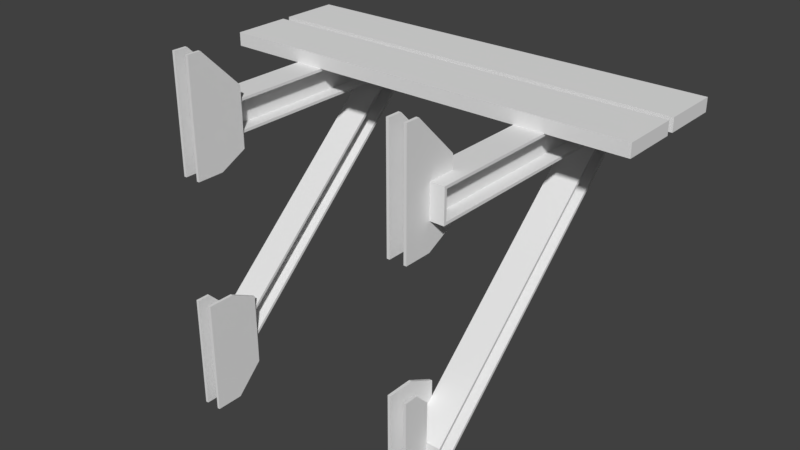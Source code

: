 # Source: track_buffer.blend  (saved by Blender 2.79.0; exported with 4.5.12 LTS)
import bpy
from mathutils import Matrix  # noqa: F401  (used for matrix-valued properties, if any)

bpy.ops.wm.read_factory_settings(use_empty=True)
scene = bpy.context.scene
scene.name = 'Scene'

# ---- collections
col_collection_1 = bpy.data.collections.new('Collection 1'); scene.collection.children.link(col_collection_1)

# ---- world
world_world = bpy.data.worlds.new('World'); scene.world = world_world
world_world.color = (0.05088, 0.05088, 0.05088)
world_world.use_sun_shadow = False
world_world.sun_shadow_jitter_overblur = 0.0
world_world.cycles.sampling_method = 'MANUAL'

# ---- meshes
me_cube_001 = bpy.data.meshes.new('Cube.001')
me_cube_001.from_pydata([(0.8, 0.53, -6.994e-08), (0.8, 0.75, -1.033e-08), (0.8, 0.53, 0.05), (0.8, 0.75, 0.05), (-0.8, 0.53, 6.994e-08), (-0.8, 0.75, 1.295e-07), (-0.8, 0.53, 0.05), (-0.8, 0.75, 0.05), (0.8, 0.78, -1.033e-08), (0.8, 1.0, -6.994e-08), (0.8, 0.78, 0.05), (0.8, 1.0, 0.05), (-0.8, 0.78, 1.295e-07), (-0.8, 1.0, 6.994e-08), (-0.8, 0.78, 0.05), (-0.8, 1.0, 0.05), (-0.45, 0.06, -0.11), (-0.45, 1.0, -0.12), (-0.45, 0.06, -0.01), (-0.45, 0.99, -0.01), (-0.46, 0.06, -0.11), (-0.46, 0.99, -0.1156), (-0.46, 0.06, -0.01), (-0.46, 0.99, -0.01), (-0.45, 0.88, -0.12), (-0.45, 0.88, -0.01), (-0.46, 0.88, -0.01), (-0.46, 0.9057, -0.11), (-0.45, 0.06, -0.8844), (-0.45, 0.06, -0.9771), (-0.46, 0.06, -0.9771), (-0.46, 0.06, -0.8844), (-0.45, 0.05, 4.307e-08), (-0.45, 0.05, -0.12), (-0.45, 0.99, -0.1156), (-0.45, 1.0, 3.934e-08), (-0.45, 0.88, 9.894e-08), (-0.46, 0.88, 9.982e-08), (-0.46, 0.05, 4.394e-08), (-0.46, 0.05, -0.12), (-0.46, 1.0, 4.021e-08), (-0.46, 1.0, -0.12), (-0.46, 0.88, -0.12), (-0.45, 0.9057, -0.11), (-0.45, 0.05, -0.88), (-0.45, 0.05, -1.0), (-0.46, 0.05, -1.0), (-0.46, 0.05, -0.88), (-0.51, 0.88, 1.042e-07), (-0.51, 0.05, 4.831e-08), (-0.51, 0.05, -0.12), (-0.51, 1.0, 4.459e-08), (-0.51, 1.0, -0.12), (-0.51, 0.88, -0.12), (-0.51, 0.05, -1.0), (-0.51, 0.05, -0.88), (-0.51, 0.88, -0.01), (-0.51, 0.06, -0.01), (-0.51, 0.06, -0.11), (-0.51, 0.99, -0.01), (-0.51, 0.99, -0.1156), (-0.51, 0.9057, -0.11), (-0.51, 0.06, -0.9771), (-0.51, 0.06, -0.8844), (-0.4, 0.05, 3.869e-08), (-0.4, 0.05, -0.12), (-0.4, 1.0, -0.12), (-0.4, 1.0, 3.497e-08), (-0.4, 0.88, 9.457e-08), (-0.4, 0.88, -0.12), (-0.4, 0.05, -0.88), (-0.4, 0.05, -1.0), (-0.4, 0.06, -0.01), (-0.4, 0.06, -0.11), (-0.4, 0.99, -0.1156), (-0.4, 0.99, -0.01), (-0.4, 0.88, -0.01), (-0.4, 0.9057, -0.11), (-0.4, 0.06, -0.8844), (-0.4, 0.06, -0.9771), (-0.45, 1.49e-08, -0.12), (-0.45, 0.05, -0.12), (-0.45, 7.451e-09, 3.934e-08), (-0.45, 0.05, 4.307e-08), (-0.46, 1.49e-08, -0.12), (-0.46, 0.05, -0.12), (-0.46, 7.451e-09, 4.021e-08), (-0.46, 0.05, 4.394e-08), (-0.45, 1.49e-08, -0.22), (-0.45, 0.05, -0.22), (-0.46, 0.05, -0.22), (-0.46, 1.49e-08, -0.22), (-0.45, 0.1, 0.1), (-0.45, 0.0, 0.2), (-0.46, 0.0, 0.2), (-0.46, 0.1, 0.1), (-0.45, -0.05, 3.561e-08), (-0.45, -0.05, -0.12), (-0.46, -0.05, 3.649e-08), (-0.46, -0.05, -0.12), (-0.45, -0.05, -0.22), (-0.46, -0.05, -0.22), (-0.46, -0.05, 0.2), (-0.45, -0.05, 0.2), (-0.45, 0.15, 3.934e-08), (-0.46, 0.15, 4.021e-08), (-0.46, 0.15, -0.12), (-0.45, 0.15, -0.12), (-0.46, 0.15, -0.17), (-0.45, 0.15, -0.17), (-0.45, 0.15, 0.05), (-0.46, 0.15, 0.05), (-0.39, 1.49e-08, -0.22), (-0.39, 0.05, -0.22), (-0.4, 0.05, -0.22), (-0.4, 1.49e-08, -0.22), (-0.39, 0.1, 0.1), (-0.39, 0.0, 0.2), (-0.4, 0.0, 0.2), (-0.4, 0.1, 0.1), (-0.39, -0.05, -0.22), (-0.4, -0.05, -0.22), (-0.4, -0.05, 0.2), (-0.39, -0.05, 0.2), (-0.4, 0.15, -0.17), (-0.39, 0.15, -0.17), (-0.39, 0.15, 0.05), (-0.4, 0.15, 0.05), (-0.45, -0.05, -0.68), (-0.46, -0.05, -0.68), (-0.45, 5.96e-08, -0.68), (-0.46, 5.96e-08, -0.68), (-0.45, 0.05, -0.73), (-0.46, 0.05, -0.73), (-0.45, 0.0, -1.1), (-0.46, 0.0, -1.1), (-0.45, -0.05, -1.1), (-0.46, -0.05, -1.1), (-0.45, 0.05, -1.05), (-0.46, 0.05, -1.05), (-0.39, -0.05, -0.68), (-0.4, -0.05, -0.68), (-0.39, -0.05, -1.1), (-0.4, -0.05, -1.1), (-0.39, 0.15, -0.73), (-0.4, 0.15, -0.73), (-0.39, 0.15, -1.0), (-0.4, 0.15, -1.0), (-0.39, 0.05, -0.68), (-0.4, 0.05, -0.68), (-0.4, 0.05, -1.1), (-0.39, 0.05, -1.1), (-0.4, 0.03, -0.75), (-0.4, 0.04, -0.75), (-0.4, 0.03, -0.74), (-0.4, 0.04, -0.74), (-0.45, 0.03, -0.75), (-0.45, 0.04, -0.75), (-0.45, 0.03, -0.74), (-0.45, 0.04, -0.74), (-0.4, 0.03, -1.04), (-0.4, 0.04, -1.04), (-0.4, 0.03, -1.03), (-0.4, 0.04, -1.03), (-0.45, 0.03, -1.04), (-0.45, 0.04, -1.04), (-0.45, 0.03, -1.03), (-0.45, 0.04, -1.03), (-0.4, 0.03, -0.21), (-0.4, 0.04, -0.21), (-0.4, 0.03, -0.2), (-0.4, 0.04, -0.2), (-0.45, 0.03, -0.21), (-0.45, 0.04, -0.21), (-0.45, 0.03, -0.2), (-0.45, 0.04, -0.2), (-0.4, 0.03, 0.08), (-0.4, 0.04, 0.08), (-0.4, 0.03, 0.09), (-0.4, 0.04, 0.09), (-0.45, 0.03, 0.08), (-0.45, 0.04, 0.08), (-0.45, 0.03, 0.09), (-0.45, 0.04, 0.09), (0.45, 0.06, -0.11), (0.45, 1.0, -0.12), (0.45, 0.06, -0.01), (0.45, 0.99, -0.01), (0.46, 0.06, -0.11), (0.46, 0.99, -0.1156), (0.46, 0.06, -0.01), (0.46, 0.99, -0.01), (0.45, 0.88, -0.12), (0.45, 0.88, -0.01), (0.46, 0.88, -0.01), (0.46, 0.9057, -0.11), (0.45, 0.06, -0.8844), (0.45, 0.06, -0.9771), (0.46, 0.06, -0.9771), (0.46, 0.06, -0.8844), (0.45, 0.05, -3.561e-08), (0.45, 0.05, -0.12), (0.45, 0.99, -0.1156), (0.45, 1.0, -3.934e-08), (0.45, 0.88, 2.026e-08), (0.46, 0.88, 1.939e-08), (0.46, 0.05, -3.649e-08), (0.46, 0.05, -0.12), (0.46, 1.0, -4.021e-08), (0.46, 1.0, -0.12), (0.46, 0.88, -0.12), (0.45, 0.9057, -0.11), (0.45, 0.05, -0.88), (0.45, 0.05, -1.0), (0.46, 0.05, -1.0), (0.46, 0.05, -0.88), (0.51, 0.88, 1.502e-08), (0.51, 0.05, -4.086e-08), (0.51, 0.05, -0.12), (0.51, 1.0, -4.459e-08), (0.51, 1.0, -0.12), (0.51, 0.88, -0.12), (0.51, 0.05, -1.0), (0.51, 0.05, -0.88), (0.51, 0.88, -0.01), (0.51, 0.06, -0.01), (0.51, 0.06, -0.11), (0.51, 0.99, -0.01), (0.51, 0.99, -0.1156), (0.51, 0.9057, -0.11), (0.51, 0.06, -0.9771), (0.51, 0.06, -0.8844), (0.4, 0.05, -3.124e-08), (0.4, 0.05, -0.12), (0.4, 1.0, -0.12), (0.4, 1.0, -3.497e-08), (0.4, 0.88, 2.464e-08), (0.4, 0.88, -0.12), (0.4, 0.05, -0.88), (0.4, 0.05, -1.0), (0.4, 0.06, -0.01), (0.4, 0.06, -0.11), (0.4, 0.99, -0.1156), (0.4, 0.99, -0.01), (0.4, 0.88, -0.01), (0.4, 0.9057, -0.11), (0.4, 0.06, -0.8844), (0.4, 0.06, -0.9771), (0.45, 1.49e-08, -0.12), (0.45, 0.05, -0.12), (0.45, 7.451e-09, -3.934e-08), (0.45, 0.05, -3.561e-08), (0.46, 1.49e-08, -0.12), (0.46, 0.05, -0.12), (0.46, 7.451e-09, -4.021e-08), (0.46, 0.05, -3.649e-08), (0.45, 1.49e-08, -0.22), (0.45, 0.05, -0.22), (0.46, 0.05, -0.22), (0.46, 1.49e-08, -0.22), (0.45, 0.1, 0.1), (0.45, 0.0, 0.2), (0.46, 0.0, 0.2), (0.46, 0.1, 0.1), (0.45, -0.05, -4.307e-08), (0.45, -0.05, -0.12), (0.46, -0.05, -4.394e-08), (0.46, -0.05, -0.12), (0.45, -0.05, -0.22), (0.46, -0.05, -0.22), (0.46, -0.05, 0.2), (0.45, -0.05, 0.2), (0.45, 0.15, -3.934e-08), (0.46, 0.15, -4.021e-08), (0.46, 0.15, -0.12), (0.45, 0.15, -0.12), (0.46, 0.15, -0.17), (0.45, 0.15, -0.17), (0.45, 0.15, 0.05), (0.46, 0.15, 0.05), (0.39, 1.49e-08, -0.22), (0.39, 0.05, -0.22), (0.4, 0.05, -0.22), (0.4, 1.49e-08, -0.22), (0.39, 0.1, 0.1), (0.39, 0.0, 0.2), (0.4, 0.0, 0.2), (0.4, 0.1, 0.1), (0.39, -0.05, -0.22), (0.4, -0.05, -0.22), (0.4, -0.05, 0.2), (0.39, -0.05, 0.2), (0.4, 0.15, -0.17), (0.39, 0.15, -0.17), (0.39, 0.15, 0.05), (0.4, 0.15, 0.05), (0.45, -0.05, -0.68), (0.46, -0.05, -0.68), (0.45, 5.96e-08, -0.68), (0.46, 5.96e-08, -0.68), (0.45, 0.05, -0.73), (0.46, 0.05, -0.73), (0.45, 0.0, -1.1), (0.46, 0.0, -1.1), (0.45, -0.05, -1.1), (0.46, -0.05, -1.1), (0.45, 0.05, -1.05), (0.46, 0.05, -1.05), (0.39, -0.05, -0.68), (0.4, -0.05, -0.68), (0.39, -0.05, -1.1), (0.4, -0.05, -1.1), (0.39, 0.15, -0.73), (0.4, 0.15, -0.73), (0.39, 0.15, -1.0), (0.4, 0.15, -1.0), (0.39, 0.05, -0.68), (0.4, 0.05, -0.68), (0.4, 0.05, -1.1), (0.39, 0.05, -1.1), (0.4, 0.03, -0.75), (0.4, 0.04, -0.75), (0.4, 0.03, -0.74), (0.4, 0.04, -0.74), (0.45, 0.03, -0.75), (0.45, 0.04, -0.75), (0.45, 0.03, -0.74), (0.45, 0.04, -0.74), (0.4, 0.03, -1.04), (0.4, 0.04, -1.04), (0.4, 0.03, -1.03), (0.4, 0.04, -1.03), (0.45, 0.03, -1.04), (0.45, 0.04, -1.04), (0.45, 0.03, -1.03), (0.45, 0.04, -1.03), (0.4, 0.03, -0.21), (0.4, 0.04, -0.21), (0.4, 0.03, -0.2), (0.4, 0.04, -0.2), (0.45, 0.03, -0.21), (0.45, 0.04, -0.21), (0.45, 0.03, -0.2), (0.45, 0.04, -0.2), (0.4, 0.03, 0.08), (0.4, 0.04, 0.08), (0.4, 0.03, 0.09), (0.4, 0.04, 0.09), (0.45, 0.03, 0.08), (0.45, 0.04, 0.08), (0.45, 0.03, 0.09), (0.45, 0.04, 0.09)], [], [(0, 1, 3, 2), (2, 3, 7, 6), (6, 7, 5, 4), (4, 5, 1, 0), (2, 6, 4, 0), (7, 3, 1, 5), (8, 9, 11, 10), (10, 11, 15, 14), (14, 15, 13, 12), (12, 13, 9, 8), (10, 14, 12, 8), (15, 11, 9, 13), (43, 34, 19, 25), (36, 35, 40, 37), (26, 23, 21, 27), (24, 42, 47, 44), (32, 38, 39, 33), (40, 35, 17, 41), (39, 42, 24, 33), (22, 26, 27, 20), (32, 36, 37, 38), (16, 43, 25, 18), (47, 46, 45, 44), (34, 43, 28, 29), (27, 21, 30, 31), (41, 17, 45, 46), (43, 16, 73, 77), (44, 45, 71, 70), (34, 29, 79, 74), (37, 40, 51, 48), (38, 37, 48, 49), (30, 21, 60, 62), (41, 46, 54, 52), (33, 24, 69, 65), (28, 43, 77, 78), (20, 27, 61, 58), (45, 17, 66, 71), (21, 23, 59, 60), (27, 31, 63, 61), (36, 32, 64, 68), (24, 44, 70, 69), (22, 20, 58, 57), (56, 57, 49, 48), (57, 58, 50, 49), (60, 59, 51, 52), (58, 61, 53, 50), (59, 56, 48, 51), (63, 62, 54, 55), (61, 63, 55, 53), (62, 60, 52, 54), (39, 38, 49, 50), (46, 47, 55, 54), (23, 26, 56, 59), (40, 41, 52, 51), (26, 22, 57, 56), (42, 39, 50, 53), (47, 42, 53, 55), (31, 30, 62, 63), (73, 72, 64, 65), (75, 74, 66, 67), (72, 76, 68, 64), (77, 73, 65, 69), (76, 75, 67, 68), (79, 78, 70, 71), (78, 77, 69, 70), (74, 79, 71, 66), (35, 36, 68, 67), (16, 18, 72, 73), (25, 19, 75, 76), (19, 34, 74, 75), (32, 33, 65, 64), (18, 25, 76, 72), (29, 28, 78, 79), (17, 35, 67, 66), (80, 81, 83, 82), (92, 83, 104, 110), (86, 87, 85, 84), (81, 80, 88, 89), (91, 88, 100, 101), (91, 90, 89, 88), (88, 80, 97, 100), (84, 85, 90, 91), (93, 92, 95, 94), (82, 83, 92, 93), (87, 86, 94, 95), (94, 86, 98, 102), (96, 98, 99, 97), (97, 99, 101, 100), (98, 96, 103, 102), (93, 94, 102, 103), (82, 93, 103, 96), (80, 82, 96, 97), (84, 91, 101, 99), (86, 84, 99, 98), (104, 105, 111, 110), (106, 107, 109, 108), (90, 85, 106, 108), (81, 89, 109, 107), (89, 90, 108, 109), (87, 95, 111, 105), (95, 92, 110, 111), (117, 112, 113, 116), (125, 126, 116, 113), (118, 119, 114, 115), (115, 112, 120, 121), (115, 114, 113, 112), (117, 123, 120, 112), (117, 116, 119, 118), (120, 123, 122, 121), (117, 118, 122, 123), (118, 115, 121, 122), (126, 125, 124, 127), (114, 119, 127, 124), (113, 114, 124, 125), (119, 116, 126, 127), (135, 137, 129, 131), (134, 130, 128, 136), (136, 128, 129, 137), (135, 131, 133, 139), (132, 138, 139, 133), (134, 138, 132, 130), (129, 128, 130, 131), (131, 130, 132, 133), (135, 134, 136, 137), (134, 135, 139, 138), (141, 143, 142, 140), (149, 148, 144, 145), (151, 150, 147, 146), (145, 144, 146, 147), (150, 149, 145, 147), (151, 146, 144, 148), (142, 151, 148, 140), (143, 141, 149, 150), (142, 143, 150, 151), (141, 140, 148, 149), (164, 165, 161, 160), (154, 155, 159, 158), (162, 163, 167, 166), (156, 157, 153, 152), (154, 158, 156, 152), (159, 155, 153, 157), (162, 166, 164, 160), (167, 163, 161, 165), (172, 173, 169, 168), (170, 171, 175, 174), (170, 174, 172, 168), (175, 171, 169, 173), (180, 181, 177, 176), (178, 179, 183, 182), (178, 182, 180, 176), (183, 179, 177, 181), (211, 193, 187, 202), (204, 205, 208, 203), (194, 195, 189, 191), (192, 212, 215, 210), (200, 201, 207, 206), (208, 209, 185, 203), (207, 201, 192, 210), (190, 188, 195, 194), (200, 206, 205, 204), (184, 186, 193, 211), (215, 212, 213, 214), (202, 197, 196, 211), (195, 199, 198, 189), (209, 214, 213, 185), (211, 245, 241, 184), (212, 238, 239, 213), (202, 242, 247, 197), (205, 216, 219, 208), (206, 217, 216, 205), (198, 230, 228, 189), (209, 220, 222, 214), (201, 233, 237, 192), (196, 246, 245, 211), (188, 226, 229, 195), (213, 239, 234, 185), (189, 228, 227, 191), (195, 229, 231, 199), (204, 236, 232, 200), (192, 237, 238, 212), (190, 225, 226, 188), (224, 216, 217, 225), (225, 217, 218, 226), (228, 220, 219, 227), (226, 218, 221, 229), (227, 219, 216, 224), (231, 223, 222, 230), (229, 221, 223, 231), (230, 222, 220, 228), (207, 218, 217, 206), (214, 222, 223, 215), (191, 227, 224, 194), (208, 219, 220, 209), (194, 224, 225, 190), (210, 221, 218, 207), (215, 223, 221, 210), (199, 231, 230, 198), (241, 233, 232, 240), (243, 235, 234, 242), (240, 232, 236, 244), (245, 237, 233, 241), (244, 236, 235, 243), (247, 239, 238, 246), (246, 238, 237, 245), (242, 234, 239, 247), (203, 235, 236, 204), (184, 241, 240, 186), (193, 244, 243, 187), (187, 243, 242, 202), (200, 232, 233, 201), (186, 240, 244, 193), (197, 247, 246, 196), (185, 234, 235, 203), (248, 250, 251, 249), (260, 278, 272, 251), (254, 252, 253, 255), (249, 257, 256, 248), (259, 269, 268, 256), (259, 256, 257, 258), (256, 268, 265, 248), (252, 259, 258, 253), (261, 262, 263, 260), (250, 261, 260, 251), (255, 263, 262, 254), (262, 270, 266, 254), (264, 265, 267, 266), (265, 268, 269, 267), (266, 270, 271, 264), (261, 271, 270, 262), (250, 264, 271, 261), (248, 265, 264, 250), (252, 267, 269, 259), (254, 266, 267, 252), (272, 278, 279, 273), (274, 276, 277, 275), (258, 276, 274, 253), (249, 275, 277, 257), (257, 277, 276, 258), (255, 273, 279, 263), (263, 279, 278, 260), (285, 284, 281, 280), (293, 281, 284, 294), (286, 283, 282, 287), (283, 289, 288, 280), (283, 280, 281, 282), (285, 280, 288, 291), (285, 286, 287, 284), (288, 289, 290, 291), (285, 291, 290, 286), (286, 290, 289, 283), (294, 295, 292, 293), (282, 292, 295, 287), (281, 293, 292, 282), (287, 295, 294, 284), (303, 299, 297, 305), (302, 304, 296, 298), (304, 305, 297, 296), (303, 307, 301, 299), (300, 301, 307, 306), (302, 298, 300, 306), (297, 299, 298, 296), (299, 301, 300, 298), (303, 305, 304, 302), (302, 306, 307, 303), (309, 308, 310, 311), (317, 313, 312, 316), (319, 314, 315, 318), (313, 315, 314, 312), (318, 315, 313, 317), (319, 316, 312, 314), (310, 308, 316, 319), (311, 318, 317, 309), (310, 319, 318, 311), (309, 317, 316, 308), (332, 328, 329, 333), (322, 326, 327, 323), (330, 334, 335, 331), (324, 320, 321, 325), (322, 320, 324, 326), (327, 325, 321, 323), (330, 328, 332, 334), (335, 333, 329, 331), (340, 336, 337, 341), (338, 342, 343, 339), (338, 336, 340, 342), (343, 341, 337, 339), (348, 344, 345, 349), (346, 350, 351, 347), (346, 344, 348, 350), (351, 349, 345, 347)])
_uv = me_cube_001.uv_layers.new(name='UVMap')
_uv.uv.foreach_set('vector', [0.9999, 0.5148, 0.9999, 0.6442, 0.9705, 0.6442, 0.9705, 0.5148, 0.9705, 0.5148, 0.9705, 0.6442, 0.02952, 0.6442, 0.02952, 0.5148, 0.02952, 0.5148, 0.02952, 0.6442, 0.0001132, 0.6442, 0.0001129, 0.5148, 0.02952, 0.4854, 0.02952, 0.356, 0.9705, 0.356, 0.9705, 0.4854, 0.9705, 0.5148, 0.02952, 0.5148, 0.02952, 0.4854, 0.9705, 0.4854, 0.02952, 0.6442, 0.9705, 0.6442, 0.9705, 0.6736, 0.02952, 0.6736, 0.9999, 0.7032, 0.9999, 0.8326, 0.9705, 0.8326, 0.9705, 0.7032, 0.9705, 0.7032, 0.9705, 0.8326, 0.02952, 0.8326, 0.02952, 0.7032, 0.02952, 0.7032, 0.02952, 0.8326, 0.000113, 0.8326, 0.0001127, 0.7032, 0.02952, 0.9914, 0.02952, 0.862, 0.9705, 0.862, 0.9705, 0.9914, 0.9705, 0.7032, 0.02952, 0.7032, 0.02952, 0.6738, 0.9705, 0.6738, 0.02952, 0.8326, 0.9705, 0.8326, 0.9705, 0.862, 0.02952, 0.862, 0.3018, 0.2937, 0.3001, 0.3187, 0.3314, 0.3187, 0.3314, 0.2861, 0.3344, 0.2861, 0.3344, 0.3216, 0.3344, 0.3216, 0.3344, 0.2861, 0.3314, 0.2861, 0.3314, 0.3187, 0.3001, 0.3187, 0.3018, 0.2937, 0.2988, 0.2861, 0.2988, 0.2861, 0.07366, 0.0402, 0.07366, 0.0402, 0.3344, 0.0402, 0.3344, 0.0402, 0.2988, 0.0402, 0.2988, 0.0402, 0.3344, 0.3216, 0.3344, 0.3216, 0.2988, 0.3216, 0.2988, 0.3216, 0.2988, 0.0402, 0.2988, 0.2861, 0.2988, 0.2861, 0.2988, 0.0402, 0.3314, 0.04316, 0.3314, 0.2861, 0.3018, 0.2937, 0.3018, 0.04316, 0.3344, 0.0402, 0.3344, 0.2861, 0.3344, 0.2861, 0.3344, 0.0402, 0.3018, 0.04316, 0.3018, 0.2937, 0.3314, 0.2861, 0.3314, 0.04316, 0.07366, 0.0402, 0.03811, 0.0402, 0.03811, 0.0402, 0.07366, 0.0402, 0.3001, 0.3187, 0.3018, 0.2937, 0.07236, 0.04316, 0.04489, 0.04316, 0.3018, 0.2937, 0.3001, 0.3187, 0.04489, 0.04316, 0.07236, 0.04316, 0.2988, 0.3216, 0.2988, 0.3216, 0.03811, 0.0402, 0.03811, 0.0402, 0.3018, 0.2937, 0.3018, 0.04316, 0.3018, 0.04316, 0.3018, 0.2937, 0.07366, 0.0402, 0.03811, 0.0402, 0.03811, 0.0402, 0.07366, 0.0402, 0.3001, 0.3187, 0.04489, 0.04316, 0.04489, 0.04316, 0.3001, 0.3187, 0.3344, 0.2861, 0.3344, 0.3216, 0.3344, 0.3216, 0.3344, 0.2861, 0.3344, 0.0402, 0.3344, 0.2861, 0.3344, 0.2861, 0.3344, 0.0402, 0.04489, 0.04316, 0.3001, 0.3187, 0.3001, 0.3187, 0.04489, 0.04316, 0.2988, 0.3216, 0.03811, 0.0402, 0.03811, 0.0402, 0.2988, 0.3216, 0.2988, 0.0402, 0.2988, 0.2861, 0.2988, 0.2861, 0.2988, 0.0402, 0.07236, 0.04316, 0.3018, 0.2937, 0.3018, 0.2937, 0.07236, 0.04316, 0.3018, 0.04316, 0.3018, 0.2937, 0.3018, 0.2937, 0.3018, 0.04316, 0.03811, 0.0402, 0.2988, 0.3216, 0.2988, 0.3216, 0.03811, 0.0402, 0.3001, 0.3187, 0.3314, 0.3187, 0.3314, 0.3187, 0.3001, 0.3187, 0.3018, 0.2937, 0.07236, 0.04316, 0.07236, 0.04316, 0.3018, 0.2937, 0.3344, 0.2861, 0.3344, 0.0402, 0.3344, 0.0402, 0.3344, 0.2861, 0.2988, 0.2861, 0.07366, 0.0402, 0.07366, 0.0402, 0.2988, 0.2861, 0.3314, 0.04316, 0.3018, 0.04316, 0.3018, 0.04316, 0.3314, 0.04316, 0.3314, 0.2861, 0.3314, 0.04316, 0.3344, 0.0402, 0.3344, 0.2861, 0.3314, 0.04316, 0.3018, 0.04316, 0.2988, 0.0402, 0.3344, 0.0402, 0.3001, 0.3187, 0.3314, 0.3187, 0.3344, 0.3216, 0.2988, 0.3216, 0.3018, 0.04316, 0.3018, 0.2937, 0.2988, 0.2861, 0.2988, 0.0402, 0.3314, 0.3187, 0.3314, 0.2861, 0.3344, 0.2861, 0.3344, 0.3216, 0.07236, 0.04316, 0.04489, 0.04316, 0.03811, 0.0402, 0.07366, 0.0402, 0.3018, 0.2937, 0.07236, 0.04316, 0.07366, 0.0402, 0.2988, 0.2861, 0.04489, 0.04316, 0.3001, 0.3187, 0.2988, 0.3216, 0.03811, 0.0402, 0.2988, 0.0402, 0.3344, 0.0402, 0.3344, 0.0402, 0.2988, 0.0402, 0.03811, 0.0402, 0.07366, 0.0402, 0.07366, 0.0402, 0.03811, 0.0402, 0.3314, 0.3187, 0.3314, 0.2861, 0.3314, 0.2861, 0.3314, 0.3187, 0.3344, 0.3216, 0.2988, 0.3216, 0.2988, 0.3216, 0.3344, 0.3216, 0.3314, 0.2861, 0.3314, 0.04316, 0.3314, 0.04316, 0.3314, 0.2861, 0.2988, 0.2861, 0.2988, 0.0402, 0.2988, 0.0402, 0.2988, 0.2861, 0.07366, 0.0402, 0.2988, 0.2861, 0.2988, 0.2861, 0.07366, 0.0402, 0.07236, 0.04316, 0.04489, 0.04316, 0.04489, 0.04316, 0.07236, 0.04316, 0.3018, 0.04316, 0.3314, 0.04316, 0.3344, 0.0402, 0.2988, 0.0402, 0.3314, 0.3187, 0.3001, 0.3187, 0.2988, 0.3216, 0.3344, 0.3216, 0.3314, 0.04316, 0.3314, 0.2861, 0.3344, 0.2861, 0.3344, 0.0402, 0.3018, 0.2937, 0.3018, 0.04316, 0.2988, 0.0402, 0.2988, 0.2861, 0.3314, 0.2861, 0.3314, 0.3187, 0.3344, 0.3216, 0.3344, 0.2861, 0.04489, 0.04316, 0.07236, 0.04316, 0.07366, 0.0402, 0.03811, 0.0402, 0.07236, 0.04316, 0.3018, 0.2937, 0.2988, 0.2861, 0.07366, 0.0402, 0.3001, 0.3187, 0.04489, 0.04316, 0.03811, 0.0402, 0.2988, 0.3216, 0.3344, 0.3216, 0.3344, 0.2861, 0.3344, 0.2861, 0.3344, 0.3216, 0.3018, 0.04316, 0.3314, 0.04316, 0.3314, 0.04316, 0.3018, 0.04316, 0.3314, 0.2861, 0.3314, 0.3187, 0.3314, 0.3187, 0.3314, 0.2861, 0.3314, 0.3187, 0.3001, 0.3187, 0.3001, 0.3187, 0.3314, 0.3187, 0.3344, 0.0402, 0.2988, 0.0402, 0.2988, 0.0402, 0.3344, 0.0402, 0.3314, 0.04316, 0.3314, 0.2861, 0.3314, 0.2861, 0.3314, 0.04316, 0.04489, 0.04316, 0.07236, 0.04316, 0.07236, 0.04316, 0.04489, 0.04316, 0.2988, 0.3216, 0.3344, 0.3216, 0.3344, 0.3216, 0.2988, 0.3216, 0.2988, 0.02538, 0.2988, 0.0402, 0.3344, 0.0402, 0.3344, 0.02538, 0.364, 0.05501, 0.3344, 0.0402, 0.3344, 0.06982, 0.3492, 0.06982, 0.3344, 0.02538, 0.3344, 0.0402, 0.2988, 0.0402, 0.2988, 0.02538, 0.2988, 0.0402, 0.2988, 0.02538, 0.2692, 0.02538, 0.2692, 0.0402, 0.2692, 0.02538, 0.2692, 0.02538, 0.2692, 0.01057, 0.2692, 0.01057, 0.2692, 0.02538, 0.2692, 0.0402, 0.2692, 0.0402, 0.2692, 0.02538, 0.2692, 0.02538, 0.2988, 0.02538, 0.2988, 0.01057, 0.2692, 0.01057, 0.2988, 0.02538, 0.2988, 0.0402, 0.2692, 0.0402, 0.2692, 0.02538, 0.3936, 0.02538, 0.364, 0.05501, 0.364, 0.05501, 0.3936, 0.02538, 0.3344, 0.02538, 0.3344, 0.0402, 0.364, 0.05501, 0.3936, 0.02538, 0.3344, 0.0402, 0.3344, 0.02538, 0.3936, 0.02538, 0.364, 0.05501, 0.3936, 0.02538, 0.3344, 0.02538, 0.3344, 0.01057, 0.3936, 0.01057, 0.3344, 0.01057, 0.3344, 0.01057, 0.2988, 0.01057, 0.2988, 0.01057, 0.2988, 0.01057, 0.2988, 0.01057, 0.2692, 0.01057, 0.2692, 0.01057, 0.3344, 0.01057, 0.3344, 0.01057, 0.3936, 0.01057, 0.3936, 0.01057, 0.3936, 0.02538, 0.3936, 0.02538, 0.3936, 0.01057, 0.3936, 0.01057, 0.3344, 0.02538, 0.3936, 0.02538, 0.3936, 0.01057, 0.3344, 0.01057, 0.2988, 0.02538, 0.3344, 0.02538, 0.3344, 0.01057, 0.2988, 0.01057, 0.2988, 0.02538, 0.2692, 0.02538, 0.2692, 0.01057, 0.2988, 0.01057, 0.3344, 0.02538, 0.2988, 0.02538, 0.2988, 0.01057, 0.3344, 0.01057, 0.3344, 0.06982, 0.3344, 0.06982, 0.3492, 0.06982, 0.3492, 0.06982, 0.2988, 0.06982, 0.2988, 0.06982, 0.284, 0.06982, 0.284, 0.06982, 0.2692, 0.0402, 0.2988, 0.0402, 0.2988, 0.06982, 0.284, 0.06982, 0.2988, 0.0402, 0.2692, 0.0402, 0.284, 0.06982, 0.2988, 0.06982, 0.2692, 0.0402, 0.2692, 0.0402, 0.284, 0.06982, 0.284, 0.06982, 0.3344, 0.0402, 0.364, 0.05501, 0.3492, 0.06982, 0.3344, 0.06982, 0.364, 0.05501, 0.364, 0.05501, 0.3492, 0.06982, 0.3492, 0.06982, 0.3936, 0.02538, 0.2692, 0.02538, 0.2692, 0.0402, 0.364, 0.05501, 0.284, 0.06982, 0.3492, 0.06982, 0.364, 0.05501, 0.2692, 0.0402, 0.3936, 0.02538, 0.364, 0.05501, 0.2692, 0.0402, 0.2692, 0.02538, 0.2692, 0.02538, 0.2692, 0.02538, 0.2692, 0.01057, 0.2692, 0.01057, 0.2692, 0.02538, 0.2692, 0.0402, 0.2692, 0.0402, 0.2692, 0.02538, 0.3936, 0.02538, 0.3936, 0.01057, 0.2692, 0.01057, 0.2692, 0.02538, 0.3936, 0.02538, 0.364, 0.05501, 0.364, 0.05501, 0.3936, 0.02538, 0.2692, 0.01057, 0.3936, 0.01057, 0.3936, 0.01057, 0.2692, 0.01057, 0.3936, 0.02538, 0.3936, 0.02538, 0.3936, 0.01057, 0.3936, 0.01057, 0.3936, 0.02538, 0.2692, 0.02538, 0.2692, 0.01057, 0.3936, 0.01057, 0.3492, 0.06982, 0.284, 0.06982, 0.284, 0.06982, 0.3492, 0.06982, 0.2692, 0.0402, 0.364, 0.05501, 0.3492, 0.06982, 0.284, 0.06982, 0.2692, 0.0402, 0.2692, 0.0402, 0.284, 0.06982, 0.284, 0.06982, 0.364, 0.05501, 0.364, 0.05501, 0.3492, 0.06982, 0.3492, 0.06982, 0.008487, 0.02538, 0.008487, 0.01057, 0.1329, 0.01057, 0.1329, 0.02538, 0.008487, 0.02538, 0.1329, 0.02538, 0.1329, 0.01057, 0.008487, 0.01057, 0.008487, 0.01057, 0.1329, 0.01057, 0.1329, 0.01057, 0.008487, 0.01057, 0.008487, 0.02538, 0.1329, 0.02538, 0.1181, 0.0402, 0.0233, 0.0402, 0.1181, 0.0402, 0.0233, 0.0402, 0.0233, 0.0402, 0.1181, 0.0402, 0.008487, 0.02538, 0.0233, 0.0402, 0.1181, 0.0402, 0.1329, 0.02538, 0.1329, 0.01057, 0.1329, 0.01057, 0.1329, 0.02538, 0.1329, 0.02538, 0.1329, 0.02538, 0.1329, 0.02538, 0.1181, 0.0402, 0.1181, 0.0402, 0.008487, 0.02538, 0.008487, 0.02538, 0.008487, 0.01057, 0.008487, 0.01057, 0.008487, 0.02538, 0.008487, 0.02538, 0.0233, 0.0402, 0.0233, 0.0402, 0.1329, 0.01057, 0.008487, 0.01057, 0.008487, 0.01057, 0.1329, 0.01057, 0.1329, 0.0402, 0.1329, 0.0402, 0.1181, 0.06982, 0.1181, 0.06982, 0.008487, 0.0402, 0.008487, 0.0402, 0.03811, 0.06982, 0.03811, 0.06982, 0.1181, 0.06982, 0.1181, 0.06982, 0.03811, 0.06982, 0.03811, 0.06982, 0.008487, 0.0402, 0.1329, 0.0402, 0.1181, 0.06982, 0.03811, 0.06982, 0.008487, 0.0402, 0.03811, 0.06982, 0.1181, 0.06982, 0.1329, 0.0402, 0.008487, 0.01057, 0.008487, 0.0402, 0.1329, 0.0402, 0.1329, 0.01057, 0.008487, 0.01057, 0.1329, 0.01057, 0.1329, 0.0402, 0.008487, 0.0402, 0.008487, 0.01057, 0.008487, 0.01057, 0.008487, 0.0402, 0.008487, 0.0402, 0.1329, 0.01057, 0.1329, 0.01057, 0.1329, 0.0402, 0.1329, 0.0402, 0.02626, 0.03427, 0.02626, 0.03723, 0.02626, 0.03723, 0.02626, 0.03427, 0.1151, 0.03427, 0.1151, 0.03723, 0.1151, 0.03723, 0.1151, 0.03427, 0.02922, 0.03427, 0.02922, 0.03723, 0.02922, 0.03723, 0.02922, 0.03427, 0.1122, 0.03427, 0.1122, 0.03723, 0.1122, 0.03723, 0.1122, 0.03427, 0.1151, 0.03427, 0.1151, 0.03427, 0.1122, 0.03427, 0.1122, 0.03427, 0.1151, 0.03723, 0.1151, 0.03723, 0.1122, 0.03723, 0.1122, 0.03723, 0.02922, 0.03427, 0.02922, 0.03427, 0.02626, 0.03427, 0.02626, 0.03427, 0.02922, 0.03723, 0.02922, 0.03723, 0.02626, 0.03723, 0.02626, 0.03723, 0.2722, 0.03427, 0.2722, 0.03723, 0.2722, 0.03723, 0.2722, 0.03427, 0.2751, 0.03427, 0.2751, 0.03723, 0.2751, 0.03723, 0.2751, 0.03427, 0.2751, 0.03427, 0.2751, 0.03427, 0.2722, 0.03427, 0.2722, 0.03427, 0.2751, 0.03723, 0.2751, 0.03723, 0.2722, 0.03723, 0.2722, 0.03723, 0.3581, 0.03427, 0.3581, 0.03723, 0.3581, 0.03723, 0.3581, 0.03427, 0.361, 0.03427, 0.361, 0.03723, 0.361, 0.03723, 0.361, 0.03427, 0.361, 0.03427, 0.361, 0.03427, 0.3581, 0.03427, 0.3581, 0.03427, 0.361, 0.03723, 0.361, 0.03723, 0.3581, 0.03723, 0.3581, 0.03723, 0.6982, 0.2937, 0.6686, 0.2861, 0.6686, 0.3187, 0.6999, 0.3187, 0.6656, 0.2861, 0.6656, 0.2861, 0.6656, 0.3216, 0.6656, 0.3216, 0.6686, 0.2861, 0.6982, 0.2937, 0.6999, 0.3187, 0.6686, 0.3187, 0.7012, 0.2861, 0.9263, 0.0402, 0.9263, 0.0402, 0.7012, 0.2861, 0.6656, 0.0402, 0.7012, 0.0402, 0.7012, 0.0402, 0.6656, 0.0402, 0.6656, 0.3216, 0.7012, 0.3216, 0.7012, 0.3216, 0.6656, 0.3216, 0.7012, 0.0402, 0.7012, 0.0402, 0.7012, 0.2861, 0.7012, 0.2861, 0.6686, 0.04316, 0.6982, 0.04316, 0.6982, 0.2937, 0.6686, 0.2861, 0.6656, 0.0402, 0.6656, 0.0402, 0.6656, 0.2861, 0.6656, 0.2861, 0.6982, 0.04316, 0.6686, 0.04316, 0.6686, 0.2861, 0.6982, 0.2937, 0.9263, 0.0402, 0.9263, 0.0402, 0.9619, 0.0402, 0.9619, 0.0402, 0.6999, 0.3187, 0.9551, 0.04316, 0.9276, 0.04316, 0.6982, 0.2937, 0.6982, 0.2937, 0.9276, 0.04316, 0.9551, 0.04316, 0.6999, 0.3187, 0.7012, 0.3216, 0.9619, 0.0402, 0.9619, 0.0402, 0.7012, 0.3216, 0.6982, 0.2937, 0.6982, 0.2937, 0.6982, 0.04316, 0.6982, 0.04316, 0.9263, 0.0402, 0.9263, 0.0402, 0.9619, 0.0402, 0.9619, 0.0402, 0.6999, 0.3187, 0.6999, 0.3187, 0.9551, 0.04316, 0.9551, 0.04316, 0.6656, 0.2861, 0.6656, 0.2861, 0.6656, 0.3216, 0.6656, 0.3216, 0.6656, 0.0402, 0.6656, 0.0402, 0.6656, 0.2861, 0.6656, 0.2861, 0.9551, 0.04316, 0.9551, 0.04316, 0.6999, 0.3187, 0.6999, 0.3187, 0.7012, 0.3216, 0.7012, 0.3216, 0.9619, 0.0402, 0.9619, 0.0402, 0.7012, 0.0402, 0.7012, 0.0402, 0.7012, 0.2861, 0.7012, 0.2861, 0.9276, 0.04316, 0.9276, 0.04316, 0.6982, 0.2937, 0.6982, 0.2937, 0.6982, 0.04316, 0.6982, 0.04316, 0.6982, 0.2937, 0.6982, 0.2937, 0.9619, 0.0402, 0.9619, 0.0402, 0.7012, 0.3216, 0.7012, 0.3216, 0.6999, 0.3187, 0.6999, 0.3187, 0.6686, 0.3187, 0.6686, 0.3187, 0.6982, 0.2937, 0.6982, 0.2937, 0.9276, 0.04316, 0.9276, 0.04316, 0.6656, 0.2861, 0.6656, 0.2861, 0.6656, 0.0402, 0.6656, 0.0402, 0.7012, 0.2861, 0.7012, 0.2861, 0.9263, 0.0402, 0.9263, 0.0402, 0.6686, 0.04316, 0.6686, 0.04316, 0.6982, 0.04316, 0.6982, 0.04316, 0.6686, 0.2861, 0.6656, 0.2861, 0.6656, 0.0402, 0.6686, 0.04316, 0.6686, 0.04316, 0.6656, 0.0402, 0.7012, 0.0402, 0.6982, 0.04316, 0.6999, 0.3187, 0.7012, 0.3216, 0.6656, 0.3216, 0.6686, 0.3187, 0.6982, 0.04316, 0.7012, 0.0402, 0.7012, 0.2861, 0.6982, 0.2937, 0.6686, 0.3187, 0.6656, 0.3216, 0.6656, 0.2861, 0.6686, 0.2861, 0.9276, 0.04316, 0.9263, 0.0402, 0.9619, 0.0402, 0.9551, 0.04316, 0.6982, 0.2937, 0.7012, 0.2861, 0.9263, 0.0402, 0.9276, 0.04316, 0.9551, 0.04316, 0.9619, 0.0402, 0.7012, 0.3216, 0.6999, 0.3187, 0.7012, 0.0402, 0.7012, 0.0402, 0.6656, 0.0402, 0.6656, 0.0402, 0.9619, 0.0402, 0.9619, 0.0402, 0.9263, 0.0402, 0.9263, 0.0402, 0.6686, 0.3187, 0.6686, 0.3187, 0.6686, 0.2861, 0.6686, 0.2861, 0.6656, 0.3216, 0.6656, 0.3216, 0.7012, 0.3216, 0.7012, 0.3216, 0.6686, 0.2861, 0.6686, 0.2861, 0.6686, 0.04316, 0.6686, 0.04316, 0.7012, 0.2861, 0.7012, 0.2861, 0.7012, 0.0402, 0.7012, 0.0402, 0.9263, 0.0402, 0.9263, 0.0402, 0.7012, 0.2861, 0.7012, 0.2861, 0.9276, 0.04316, 0.9276, 0.04316, 0.9551, 0.04316, 0.9551, 0.04316, 0.6982, 0.04316, 0.7012, 0.0402, 0.6656, 0.0402, 0.6686, 0.04316, 0.6686, 0.3187, 0.6656, 0.3216, 0.7012, 0.3216, 0.6999, 0.3187, 0.6686, 0.04316, 0.6656, 0.0402, 0.6656, 0.2861, 0.6686, 0.2861, 0.6982, 0.2937, 0.7012, 0.2861, 0.7012, 0.0402, 0.6982, 0.04316, 0.6686, 0.2861, 0.6656, 0.2861, 0.6656, 0.3216, 0.6686, 0.3187, 0.9551, 0.04316, 0.9619, 0.0402, 0.9263, 0.0402, 0.9276, 0.04316, 0.9276, 0.04316, 0.9263, 0.0402, 0.7012, 0.2861, 0.6982, 0.2937, 0.6999, 0.3187, 0.7012, 0.3216, 0.9619, 0.0402, 0.9551, 0.04316, 0.6656, 0.3216, 0.6656, 0.3216, 0.6656, 0.2861, 0.6656, 0.2861, 0.6982, 0.04316, 0.6982, 0.04316, 0.6686, 0.04316, 0.6686, 0.04316, 0.6686, 0.2861, 0.6686, 0.2861, 0.6686, 0.3187, 0.6686, 0.3187, 0.6686, 0.3187, 0.6686, 0.3187, 0.6999, 0.3187, 0.6999, 0.3187, 0.6656, 0.0402, 0.6656, 0.0402, 0.7012, 0.0402, 0.7012, 0.0402, 0.6686, 0.04316, 0.6686, 0.04316, 0.6686, 0.2861, 0.6686, 0.2861, 0.9551, 0.04316, 0.9551, 0.04316, 0.9276, 0.04316, 0.9276, 0.04316, 0.7012, 0.3216, 0.7012, 0.3216, 0.6656, 0.3216, 0.6656, 0.3216, 0.7012, 0.02538, 0.6656, 0.02538, 0.6656, 0.0402, 0.7012, 0.0402, 0.636, 0.05501, 0.6508, 0.06982, 0.6656, 0.06982, 0.6656, 0.0402, 0.6656, 0.02538, 0.7012, 0.02538, 0.7012, 0.0402, 0.6656, 0.0402, 0.7012, 0.0402, 0.7308, 0.0402, 0.7308, 0.02538, 0.7012, 0.02538, 0.7308, 0.02538, 0.7308, 0.01057, 0.7308, 0.01057, 0.7308, 0.02538, 0.7308, 0.02538, 0.7308, 0.02538, 0.7308, 0.0402, 0.7308, 0.0402, 0.7308, 0.02538, 0.7308, 0.01057, 0.7012, 0.01057, 0.7012, 0.02538, 0.7012, 0.02538, 0.7308, 0.02538, 0.7308, 0.0402, 0.7012, 0.0402, 0.6064, 0.02538, 0.6064, 0.02538, 0.636, 0.05501, 0.636, 0.05501, 0.6656, 0.02538, 0.6064, 0.02538, 0.636, 0.05501, 0.6656, 0.0402, 0.6656, 0.0402, 0.636, 0.05501, 0.6064, 0.02538, 0.6656, 0.02538, 0.6064, 0.02538, 0.6064, 0.01057, 0.6656, 0.01057, 0.6656, 0.02538, 0.6656, 0.01057, 0.7012, 0.01057, 0.7012, 0.01057, 0.6656, 0.01057, 0.7012, 0.01057, 0.7308, 0.01057, 0.7308, 0.01057, 0.7012, 0.01057, 0.6656, 0.01057, 0.6064, 0.01057, 0.6064, 0.01057, 0.6656, 0.01057, 0.6064, 0.02538, 0.6064, 0.01057, 0.6064, 0.01057, 0.6064, 0.02538, 0.6656, 0.02538, 0.6656, 0.01057, 0.6064, 0.01057, 0.6064, 0.02538, 0.7012, 0.02538, 0.7012, 0.01057, 0.6656, 0.01057, 0.6656, 0.02538, 0.7012, 0.02538, 0.7012, 0.01057, 0.7308, 0.01057, 0.7308, 0.02538, 0.6656, 0.02538, 0.6656, 0.01057, 0.7012, 0.01057, 0.7012, 0.02538, 0.6656, 0.06982, 0.6508, 0.06982, 0.6508, 0.06982, 0.6656, 0.06982, 0.7012, 0.06982, 0.716, 0.06982, 0.716, 0.06982, 0.7012, 0.06982, 0.7308, 0.0402, 0.716, 0.06982, 0.7012, 0.06982, 0.7012, 0.0402, 0.7012, 0.0402, 0.7012, 0.06982, 0.716, 0.06982, 0.7308, 0.0402, 0.7308, 0.0402, 0.716, 0.06982, 0.716, 0.06982, 0.7308, 0.0402, 0.6656, 0.0402, 0.6656, 0.06982, 0.6508, 0.06982, 0.636, 0.05501, 0.636, 0.05501, 0.6508, 0.06982, 0.6508, 0.06982, 0.636, 0.05501, 0.6064, 0.02538, 0.636, 0.05501, 0.7308, 0.0402, 0.7308, 0.02538, 0.716, 0.06982, 0.7308, 0.0402, 0.636, 0.05501, 0.6508, 0.06982, 0.6064, 0.02538, 0.7308, 0.02538, 0.7308, 0.0402, 0.636, 0.05501, 0.7308, 0.02538, 0.7308, 0.01057, 0.7308, 0.01057, 0.7308, 0.02538, 0.7308, 0.02538, 0.7308, 0.02538, 0.7308, 0.0402, 0.7308, 0.0402, 0.6064, 0.02538, 0.7308, 0.02538, 0.7308, 0.01057, 0.6064, 0.01057, 0.6064, 0.02538, 0.6064, 0.02538, 0.636, 0.05501, 0.636, 0.05501, 0.7308, 0.01057, 0.7308, 0.01057, 0.6064, 0.01057, 0.6064, 0.01057, 0.6064, 0.02538, 0.6064, 0.01057, 0.6064, 0.01057, 0.6064, 0.02538, 0.6064, 0.02538, 0.6064, 0.01057, 0.7308, 0.01057, 0.7308, 0.02538, 0.6508, 0.06982, 0.6508, 0.06982, 0.716, 0.06982, 0.716, 0.06982, 0.7308, 0.0402, 0.716, 0.06982, 0.6508, 0.06982, 0.636, 0.05501, 0.7308, 0.0402, 0.716, 0.06982, 0.716, 0.06982, 0.7308, 0.0402, 0.636, 0.05501, 0.6508, 0.06982, 0.6508, 0.06982, 0.636, 0.05501, 0.9915, 0.02538, 0.8671, 0.02538, 0.8671, 0.01057, 0.9915, 0.01057, 0.9915, 0.02538, 0.9915, 0.01057, 0.8671, 0.01057, 0.8671, 0.02538, 0.9915, 0.01057, 0.9915, 0.01057, 0.8671, 0.01057, 0.8671, 0.01057, 0.9915, 0.02538, 0.9767, 0.0402, 0.8819, 0.0402, 0.8671, 0.02538, 0.8819, 0.0402, 0.8819, 0.0402, 0.9767, 0.0402, 0.9767, 0.0402, 0.9915, 0.02538, 0.8671, 0.02538, 0.8819, 0.0402, 0.9767, 0.0402, 0.8671, 0.01057, 0.8671, 0.02538, 0.8671, 0.02538, 0.8671, 0.01057, 0.8671, 0.02538, 0.8819, 0.0402, 0.8819, 0.0402, 0.8671, 0.02538, 0.9915, 0.02538, 0.9915, 0.01057, 0.9915, 0.01057, 0.9915, 0.02538, 0.9915, 0.02538, 0.9767, 0.0402, 0.9767, 0.0402, 0.9915, 0.02538, 0.8671, 0.01057, 0.8671, 0.01057, 0.9915, 0.01057, 0.9915, 0.01057, 0.8671, 0.0402, 0.8819, 0.06982, 0.8819, 0.06982, 0.8671, 0.0402, 0.9915, 0.0402, 0.9619, 0.06982, 0.9619, 0.06982, 0.9915, 0.0402, 0.8819, 0.06982, 0.9619, 0.06982, 0.9619, 0.06982, 0.8819, 0.06982, 0.9915, 0.0402, 0.9619, 0.06982, 0.8819, 0.06982, 0.8671, 0.0402, 0.9915, 0.0402, 0.8671, 0.0402, 0.8819, 0.06982, 0.9619, 0.06982, 0.9915, 0.01057, 0.8671, 0.01057, 0.8671, 0.0402, 0.9915, 0.0402, 0.9915, 0.01057, 0.9915, 0.0402, 0.8671, 0.0402, 0.8671, 0.01057, 0.9915, 0.01057, 0.9915, 0.0402, 0.9915, 0.0402, 0.9915, 0.01057, 0.8671, 0.01057, 0.8671, 0.0402, 0.8671, 0.0402, 0.8671, 0.01057, 0.9737, 0.03427, 0.9737, 0.03427, 0.9737, 0.03723, 0.9737, 0.03723, 0.8849, 0.03427, 0.8849, 0.03427, 0.8849, 0.03723, 0.8849, 0.03723, 0.9708, 0.03427, 0.9708, 0.03427, 0.9708, 0.03723, 0.9708, 0.03723, 0.8878, 0.03427, 0.8878, 0.03427, 0.8878, 0.03723, 0.8878, 0.03723, 0.8849, 0.03427, 0.8878, 0.03427, 0.8878, 0.03427, 0.8849, 0.03427, 0.8849, 0.03723, 0.8878, 0.03723, 0.8878, 0.03723, 0.8849, 0.03723, 0.9708, 0.03427, 0.9737, 0.03427, 0.9737, 0.03427, 0.9708, 0.03427, 0.9708, 0.03723, 0.9737, 0.03723, 0.9737, 0.03723, 0.9708, 0.03723, 0.7278, 0.03427, 0.7278, 0.03427, 0.7278, 0.03723, 0.7278, 0.03723, 0.7249, 0.03427, 0.7249, 0.03427, 0.7249, 0.03723, 0.7249, 0.03723, 0.7249, 0.03427, 0.7278, 0.03427, 0.7278, 0.03427, 0.7249, 0.03427, 0.7249, 0.03723, 0.7278, 0.03723, 0.7278, 0.03723, 0.7249, 0.03723, 0.6419, 0.03427, 0.6419, 0.03427, 0.6419, 0.03723, 0.6419, 0.03723, 0.639, 0.03427, 0.639, 0.03427, 0.639, 0.03723, 0.639, 0.03723, 0.639, 0.03427, 0.6419, 0.03427, 0.6419, 0.03427, 0.639, 0.03427, 0.639, 0.03723, 0.6419, 0.03723, 0.6419, 0.03723, 0.639, 0.03723])
me_cube_001.use_remesh_preserve_volume = False
me_cube_001.use_remesh_preserve_attributes = False
me_cube_001.use_mirror_vertex_groups = False
me_cube_001.update()

# ---- objects
ob_track_buffer = bpy.data.objects.new('track_buffer', me_cube_001)

# ---- transforms, parenting, visibility, modifiers, constraints
ob_track_buffer.location = (0.0, 0.0, 0.0)
ob_track_buffer.lineart.crease_threshold = 0.0

# ---- collection membership
col_collection_1.objects.link(ob_track_buffer)

# ---- scene / render settings (as saved in the file)
scene.frame_start = 1; scene.frame_end = 250; scene.frame_set(1)
scene.render.engine = 'BLENDER_EEVEE_NEXT'
scene.render.resolution_percentage = 50
scene.render.dither_intensity = 0.0
scene.cycles.use_denoising = False
scene.cycles.samples = 128
scene.cycles.sampling_pattern = 'TABULATED_SOBOL'
scene.cycles.use_adaptive_sampling = False
scene.cycles.use_light_tree = False
scene.cycles.blur_glossy = 0.0
scene.cycles.sample_clamp_indirect = 0.0
scene.view_settings.view_transform = 'Standard'
bpy.context.view_layer.update()

# ---- added for rendering (the .blend has no active camera and no usable light): camera, sun
cam_auto = bpy.data.cameras.new('AutoCamera')
cam_auto.lens = 50.0
cam_auto.sensor_width = 36.0
cam_auto.clip_end = 1000.0
ob_auto_camera = bpy.data.objects.new('AutoCamera', cam_auto)
scene.collection.objects.link(ob_auto_camera)
ob_auto_camera.location = (2.14055, -2.09366, 1.26244)
ob_auto_camera.rotation_euler = (1.09748, -7.21219e-08, 0.694738)
scene.camera = ob_auto_camera
light_auto_sun = bpy.data.lights.new('AutoSun', 'SUN')
light_auto_sun.energy = 3.0
light_auto_sun.angle = 0.0523599
ob_auto_sun = bpy.data.objects.new('AutoSun', light_auto_sun)
scene.collection.objects.link(ob_auto_sun)
ob_auto_sun.rotation_euler = (0.872665, 0.174533, 0.523599)
bpy.context.view_layer.update()
